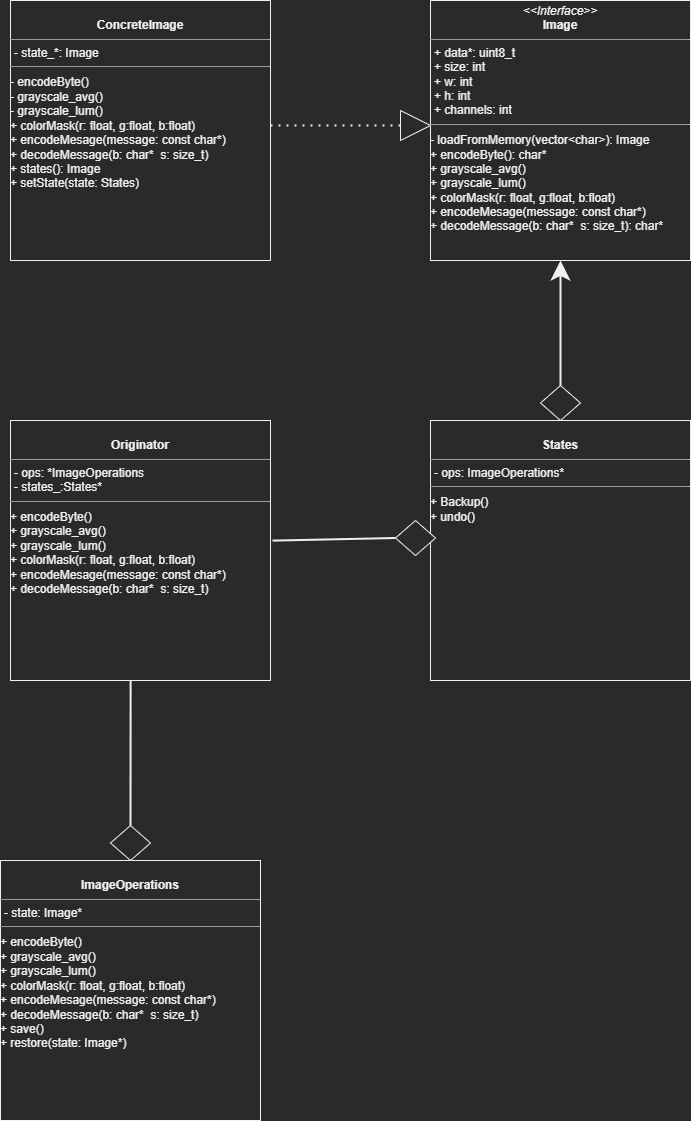

The diagram above was exported from draw.io. Its source (the exported page's mxGraphModel, read from the mxfile embedded in the PNG):
<mxGraphModel dx="1102" dy="857" grid="1" gridSize="10" guides="1" tooltips="1" connect="1" arrows="1" fold="1" page="1" pageScale="1" pageWidth="850" pageHeight="1100" math="0" shadow="0">
  <root>
    <mxCell id="0" />
    <mxCell id="1" parent="0" />
    <mxCell id="kMr3zfD1OCTAOm_pivCL-56" value="&lt;p style=&quot;margin:0px;margin-top:4px;text-align:center;&quot;&gt;&lt;i&gt;&amp;lt;&amp;lt;Interface&amp;gt;&amp;gt;&lt;/i&gt;&lt;br&gt;&lt;b&gt;Image&lt;/b&gt;&lt;/p&gt;&lt;hr size=&quot;1&quot;&gt;&lt;p style=&quot;margin:0px;margin-left:4px;&quot;&gt;+ data*: uint8_t&lt;br&gt;+ size: int&lt;/p&gt;&lt;p style=&quot;margin:0px;margin-left:4px;&quot;&gt;+ w: int&lt;/p&gt;&lt;p style=&quot;margin:0px;margin-left:4px;&quot;&gt;+ h: int&lt;/p&gt;&lt;p style=&quot;margin:0px;margin-left:4px;&quot;&gt;+ channels: int&lt;/p&gt;&lt;hr size=&quot;1&quot;&gt;&lt;div style=&quot;font-size: 14px;&quot;&gt;&lt;span style=&quot;font-size: 12px; background-color: initial;&quot;&gt;- loadFromMemory(vector&amp;lt;char&amp;gt;): Image&lt;/span&gt;&lt;/div&gt;&lt;div&gt;&lt;span style=&quot;background-color: initial;&quot;&gt;+ encodeByte(): char*&lt;/span&gt;&lt;/div&gt;&lt;div&gt;&lt;span style=&quot;background-color: initial;&quot;&gt;+ grayscale_avg()&lt;/span&gt;&lt;/div&gt;&lt;div&gt;&lt;span style=&quot;background-color: initial;&quot;&gt;+ grayscale_lum()&lt;/span&gt;&lt;/div&gt;&lt;div&gt;&lt;span style=&quot;background-color: initial;&quot;&gt;+ colorMask(r: float, g:float, b:float)&lt;/span&gt;&lt;/div&gt;&lt;div&gt;&lt;span style=&quot;background-color: initial;&quot;&gt;+ encodeMesage(message: const char*)&lt;/span&gt;&lt;/div&gt;&lt;p style=&quot;margin:0px;margin-left:4px;&quot;&gt;&lt;font style=&quot;text-align: center;&quot;&gt;&lt;/font&gt;&lt;/p&gt;&lt;div style=&quot;text-align: left;&quot;&gt;&lt;span style=&quot;background-color: initial;&quot;&gt;+ decodeMessage(b: char*&amp;nbsp; s: size_t): char*&lt;/span&gt;&lt;/div&gt;" style="verticalAlign=top;align=left;overflow=fill;fontSize=12;fontFamily=Helvetica;html=1;" vertex="1" parent="1">
      <mxGeometry x="540" y="60" width="260" height="260" as="geometry" />
    </mxCell>
    <mxCell id="kMr3zfD1OCTAOm_pivCL-58" value="&lt;p style=&quot;margin:0px;margin-top:4px;text-align:center;&quot;&gt;&lt;br&gt;&lt;b&gt;ConcreteImage&lt;/b&gt;&lt;/p&gt;&lt;hr size=&quot;1&quot;&gt;&lt;p style=&quot;margin:0px;margin-left:4px;&quot;&gt;- state_*: Image&lt;/p&gt;&lt;hr size=&quot;1&quot;&gt;&lt;div style=&quot;font-size: 14px;&quot;&gt;&lt;span style=&quot;background-color: initial; font-size: 12px;&quot;&gt;- encodeByte()&lt;/span&gt;&lt;br&gt;&lt;/div&gt;&lt;div&gt;&lt;span style=&quot;background-color: initial;&quot;&gt;- grayscale_avg()&lt;/span&gt;&lt;/div&gt;&lt;div&gt;&lt;span style=&quot;background-color: initial;&quot;&gt;- grayscale_lum()&lt;/span&gt;&lt;/div&gt;&lt;div&gt;&lt;div&gt;&lt;span style=&quot;background-color: initial;&quot;&gt;+ colorMask(r: float, g:float, b:float)&lt;/span&gt;&lt;/div&gt;&lt;div&gt;&lt;span style=&quot;background-color: initial;&quot;&gt;+ encodeMesage(message: const char*)&lt;/span&gt;&lt;/div&gt;&lt;p style=&quot;margin: 0px 0px 0px 4px;&quot;&gt;&lt;font style=&quot;text-align: center;&quot;&gt;&lt;/font&gt;&lt;/p&gt;&lt;div&gt;&lt;span style=&quot;background-color: initial;&quot;&gt;+ decodeMessage(b: char*&amp;nbsp; s: size_t)&lt;/span&gt;&lt;/div&gt;&lt;/div&gt;&lt;div style=&quot;text-align: left;&quot;&gt;&lt;span style=&quot;background-color: initial;&quot;&gt;+ states(): Image&lt;/span&gt;&lt;/div&gt;&lt;div style=&quot;text-align: left;&quot;&gt;&lt;span style=&quot;background-color: initial;&quot;&gt;+ setState(state: States)&lt;/span&gt;&lt;/div&gt;" style="verticalAlign=top;align=left;overflow=fill;fontSize=12;fontFamily=Helvetica;html=1;" vertex="1" parent="1">
      <mxGeometry x="120" y="60" width="260" height="260" as="geometry" />
    </mxCell>
    <mxCell id="kMr3zfD1OCTAOm_pivCL-59" value="&lt;p style=&quot;margin:0px;margin-top:4px;text-align:center;&quot;&gt;&lt;br&gt;&lt;b&gt;ImageOperations&lt;/b&gt;&lt;/p&gt;&lt;hr size=&quot;1&quot;&gt;&lt;p style=&quot;margin:0px;margin-left:4px;&quot;&gt;- state: Image*&lt;/p&gt;&lt;hr size=&quot;1&quot;&gt;&lt;div style=&quot;font-size: 14px;&quot;&gt;&lt;span style=&quot;background-color: initial; font-size: 12px;&quot;&gt;+ encodeByte()&lt;/span&gt;&lt;br&gt;&lt;/div&gt;&lt;div&gt;&lt;span style=&quot;background-color: initial;&quot;&gt;+ grayscale_avg()&lt;/span&gt;&lt;/div&gt;&lt;div&gt;&lt;span style=&quot;background-color: initial;&quot;&gt;+ grayscale_lum()&lt;/span&gt;&lt;/div&gt;&lt;div&gt;&lt;div&gt;&lt;span style=&quot;background-color: initial;&quot;&gt;+ colorMask(r: float, g:float, b:float)&lt;/span&gt;&lt;/div&gt;&lt;div&gt;&lt;span style=&quot;background-color: initial;&quot;&gt;+ encodeMesage(message: const char*)&lt;/span&gt;&lt;/div&gt;&lt;p style=&quot;margin: 0px 0px 0px 4px;&quot;&gt;&lt;font style=&quot;text-align: center;&quot;&gt;&lt;/font&gt;&lt;/p&gt;&lt;div&gt;&lt;span style=&quot;background-color: initial;&quot;&gt;+ decodeMessage(b: char*&amp;nbsp; s: size_t)&lt;/span&gt;&lt;/div&gt;&lt;/div&gt;&lt;div style=&quot;text-align: left;&quot;&gt;&lt;span style=&quot;background-color: initial;&quot;&gt;+ save()&lt;/span&gt;&lt;/div&gt;&lt;div style=&quot;text-align: left;&quot;&gt;&lt;span style=&quot;background-color: initial;&quot;&gt;+ restore(state: Image*)&lt;/span&gt;&lt;/div&gt;" style="verticalAlign=top;align=left;overflow=fill;fontSize=12;fontFamily=Helvetica;html=1;" vertex="1" parent="1">
      <mxGeometry x="110" y="920" width="260" height="260" as="geometry" />
    </mxCell>
    <mxCell id="kMr3zfD1OCTAOm_pivCL-60" value="&lt;p style=&quot;margin:0px;margin-top:4px;text-align:center;&quot;&gt;&lt;br&gt;&lt;b&gt;Originator&lt;/b&gt;&lt;/p&gt;&lt;hr size=&quot;1&quot;&gt;&lt;p style=&quot;margin:0px;margin-left:4px;&quot;&gt;- ops: *ImageOperations&lt;/p&gt;&lt;p style=&quot;margin:0px;margin-left:4px;&quot;&gt;- states_:States*&lt;/p&gt;&lt;hr size=&quot;1&quot;&gt;&lt;div style=&quot;font-size: 14px;&quot;&gt;&lt;span style=&quot;background-color: initial; font-size: 12px;&quot;&gt;+ encodeByte()&lt;/span&gt;&lt;br&gt;&lt;/div&gt;&lt;div&gt;&lt;span style=&quot;background-color: initial;&quot;&gt;+ grayscale_avg()&lt;/span&gt;&lt;/div&gt;&lt;div&gt;&lt;span style=&quot;background-color: initial;&quot;&gt;+ grayscale_lum()&lt;/span&gt;&lt;/div&gt;&lt;div&gt;&lt;div&gt;&lt;span style=&quot;background-color: initial;&quot;&gt;+ colorMask(r: float, g:float, b:float)&lt;/span&gt;&lt;/div&gt;&lt;div&gt;&lt;span style=&quot;background-color: initial;&quot;&gt;+ encodeMesage(message: const char*)&lt;/span&gt;&lt;/div&gt;&lt;p style=&quot;margin: 0px 0px 0px 4px;&quot;&gt;&lt;font style=&quot;text-align: center;&quot;&gt;&lt;/font&gt;&lt;/p&gt;&lt;div&gt;&lt;span style=&quot;background-color: initial;&quot;&gt;+ decodeMessage(b: char*&amp;nbsp; s: size_t)&lt;/span&gt;&lt;/div&gt;&lt;/div&gt;" style="verticalAlign=top;align=left;overflow=fill;fontSize=12;fontFamily=Helvetica;html=1;" vertex="1" parent="1">
      <mxGeometry x="120" y="480" width="260" height="260" as="geometry" />
    </mxCell>
    <mxCell id="kMr3zfD1OCTAOm_pivCL-62" value="&lt;p style=&quot;margin:0px;margin-top:4px;text-align:center;&quot;&gt;&lt;br&gt;&lt;b&gt;States&lt;/b&gt;&lt;/p&gt;&lt;hr size=&quot;1&quot;&gt;&lt;p style=&quot;margin:0px;margin-left:4px;&quot;&gt;- ops: ImageOperations*&lt;/p&gt;&lt;hr size=&quot;1&quot;&gt;&lt;div style=&quot;font-size: 14px;&quot;&gt;&lt;span style=&quot;font-size: 12px; background-color: initial;&quot;&gt;+ Backup()&lt;/span&gt;&lt;/div&gt;&lt;div&gt;&lt;span style=&quot;background-color: initial;&quot;&gt;+ undo()&lt;/span&gt;&lt;/div&gt;" style="verticalAlign=top;align=left;overflow=fill;fontSize=12;fontFamily=Helvetica;html=1;" vertex="1" parent="1">
      <mxGeometry x="540" y="480" width="260" height="260" as="geometry" />
    </mxCell>
    <mxCell id="kMr3zfD1OCTAOm_pivCL-63" value="" style="endArrow=none;dashed=1;html=1;dashPattern=1 3;strokeWidth=2;rounded=1;fontSize=12;startSize=9;endSize=14;jumpSize=11;entryX=0;entryY=0.5;entryDx=0;entryDy=0;" edge="1" parent="1" target="kMr3zfD1OCTAOm_pivCL-65">
      <mxGeometry width="50" height="50" relative="1" as="geometry">
        <mxPoint x="380" y="185" as="sourcePoint" />
        <mxPoint x="500" y="180" as="targetPoint" />
      </mxGeometry>
    </mxCell>
    <mxCell id="kMr3zfD1OCTAOm_pivCL-65" value="" style="triangle;whiteSpace=wrap;html=1;fontSize=12;" vertex="1" parent="1">
      <mxGeometry x="510" y="170" width="30" height="30" as="geometry" />
    </mxCell>
    <mxCell id="kMr3zfD1OCTAOm_pivCL-66" value="" style="rhombus;whiteSpace=wrap;html=1;fontSize=12;" vertex="1" parent="1">
      <mxGeometry x="650" y="445" width="40" height="35" as="geometry" />
    </mxCell>
    <mxCell id="kMr3zfD1OCTAOm_pivCL-67" value="" style="endArrow=classic;html=1;rounded=1;fontSize=12;startSize=9;endSize=14;strokeWidth=2;jumpSize=11;entryX=0.5;entryY=1;entryDx=0;entryDy=0;exitX=0.5;exitY=0;exitDx=0;exitDy=0;" edge="1" parent="1" source="kMr3zfD1OCTAOm_pivCL-66" target="kMr3zfD1OCTAOm_pivCL-56">
      <mxGeometry width="50" height="50" relative="1" as="geometry">
        <mxPoint x="970" y="184" as="sourcePoint" />
        <mxPoint x="830" y="410" as="targetPoint" />
      </mxGeometry>
    </mxCell>
    <mxCell id="kMr3zfD1OCTAOm_pivCL-69" value="" style="rhombus;whiteSpace=wrap;html=1;fontSize=12;" vertex="1" parent="1">
      <mxGeometry x="220" y="885" width="40" height="35" as="geometry" />
    </mxCell>
    <mxCell id="kMr3zfD1OCTAOm_pivCL-70" value="" style="endArrow=none;html=1;rounded=1;fontSize=12;startSize=9;endSize=14;strokeWidth=2;jumpSize=11;exitX=0.462;exitY=1;exitDx=0;exitDy=0;exitPerimeter=0;entryX=0.5;entryY=0;entryDx=0;entryDy=0;" edge="1" parent="1" source="kMr3zfD1OCTAOm_pivCL-60" target="kMr3zfD1OCTAOm_pivCL-69">
      <mxGeometry width="50" height="50" relative="1" as="geometry">
        <mxPoint x="770" y="460" as="sourcePoint" />
        <mxPoint x="240" y="870" as="targetPoint" />
      </mxGeometry>
    </mxCell>
    <mxCell id="kMr3zfD1OCTAOm_pivCL-71" value="" style="rhombus;whiteSpace=wrap;html=1;fontSize=12;" vertex="1" parent="1">
      <mxGeometry x="505" y="580" width="40" height="35" as="geometry" />
    </mxCell>
    <mxCell id="kMr3zfD1OCTAOm_pivCL-72" value="" style="endArrow=none;html=1;rounded=1;fontSize=12;startSize=9;endSize=14;strokeWidth=2;jumpSize=11;entryX=0;entryY=0.5;entryDx=0;entryDy=0;exitX=1.008;exitY=0.462;exitDx=0;exitDy=0;exitPerimeter=0;" edge="1" parent="1" source="kMr3zfD1OCTAOm_pivCL-60" target="kMr3zfD1OCTAOm_pivCL-71">
      <mxGeometry width="50" height="50" relative="1" as="geometry">
        <mxPoint x="770" y="460" as="sourcePoint" />
        <mxPoint x="820" y="410" as="targetPoint" />
      </mxGeometry>
    </mxCell>
  </root>
</mxGraphModel>